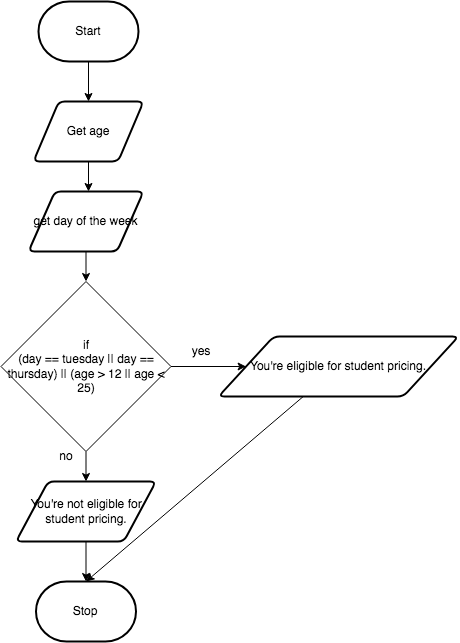

The diagram above was exported from draw.io. Its source (the exported page's mxGraphModel, read from the mxfile embedded in the PNG):
<mxGraphModel dx="854" dy="859" grid="1" gridSize="10" guides="1" tooltips="1" connect="1" arrows="1" fold="1" page="1" pageScale="1" pageWidth="827" pageHeight="1169" math="0" shadow="0">
  <root>
    <mxCell id="0" />
    <mxCell id="1" parent="0" />
    <mxCell id="26" style="edgeStyle=none;html=1;entryX=0.5;entryY=0;entryDx=0;entryDy=0;" edge="1" parent="1" source="4" target="5">
      <mxGeometry relative="1" as="geometry" />
    </mxCell>
    <mxCell id="4" value="Start" style="strokeWidth=2;html=1;shape=mxgraph.flowchart.terminator;whiteSpace=wrap;" parent="1" vertex="1">
      <mxGeometry x="360" y="20" width="100" height="60" as="geometry" />
    </mxCell>
    <mxCell id="13" style="edgeStyle=none;html=1;" parent="1" source="5" edge="1">
      <mxGeometry relative="1" as="geometry">
        <mxPoint x="410" y="210" as="targetPoint" />
      </mxGeometry>
    </mxCell>
    <mxCell id="5" value="Get age" style="shape=parallelogram;html=1;strokeWidth=2;perimeter=parallelogramPerimeter;whiteSpace=wrap;rounded=1;arcSize=12;size=0.23;" parent="1" vertex="1">
      <mxGeometry x="355" y="120" width="110" height="60" as="geometry" />
    </mxCell>
    <mxCell id="29" style="edgeStyle=none;html=1;entryX=0.5;entryY=0;entryDx=0;entryDy=0;" edge="1" parent="1" source="14" target="28">
      <mxGeometry relative="1" as="geometry" />
    </mxCell>
    <mxCell id="14" value="get day of the week" style="shape=parallelogram;html=1;strokeWidth=2;perimeter=parallelogramPerimeter;whiteSpace=wrap;rounded=1;arcSize=12;size=0.23;" parent="1" vertex="1">
      <mxGeometry x="350" y="210" width="115" height="60" as="geometry" />
    </mxCell>
    <mxCell id="21" value="Stop" style="strokeWidth=2;html=1;shape=mxgraph.flowchart.terminator;whiteSpace=wrap;" parent="1" vertex="1">
      <mxGeometry x="357.5" y="600" width="100" height="60" as="geometry" />
    </mxCell>
    <mxCell id="33" style="edgeStyle=none;html=1;" edge="1" parent="1" source="28" target="31">
      <mxGeometry relative="1" as="geometry" />
    </mxCell>
    <mxCell id="35" style="edgeStyle=none;html=1;entryX=0.5;entryY=0;entryDx=0;entryDy=0;" edge="1" parent="1" source="28" target="34">
      <mxGeometry relative="1" as="geometry" />
    </mxCell>
    <mxCell id="28" value="&lt;span&gt;if&lt;/span&gt;&lt;br&gt;&lt;span&gt;(day == tuesday || day == thursday) || (age &amp;gt; 12 || age &amp;lt; 25)&lt;/span&gt;" style="rhombus;whiteSpace=wrap;html=1;" vertex="1" parent="1">
      <mxGeometry x="322.5" y="300" width="170" height="170" as="geometry" />
    </mxCell>
    <mxCell id="37" style="edgeStyle=none;html=1;entryX=0.5;entryY=0;entryDx=0;entryDy=0;entryPerimeter=0;" edge="1" parent="1" source="31" target="21">
      <mxGeometry relative="1" as="geometry" />
    </mxCell>
    <mxCell id="31" value="&lt;span&gt;You're eligible for student pricing.&lt;/span&gt;" style="shape=parallelogram;html=1;strokeWidth=2;perimeter=parallelogramPerimeter;whiteSpace=wrap;rounded=1;arcSize=12;size=0.23;" vertex="1" parent="1">
      <mxGeometry x="540" y="355" width="240" height="60" as="geometry" />
    </mxCell>
    <mxCell id="36" style="edgeStyle=none;html=1;entryX=0.5;entryY=0;entryDx=0;entryDy=0;entryPerimeter=0;" edge="1" parent="1" source="34" target="21">
      <mxGeometry relative="1" as="geometry" />
    </mxCell>
    <mxCell id="34" value="&lt;span&gt;You're not eligible for student pricing.&lt;/span&gt;" style="shape=parallelogram;html=1;strokeWidth=2;perimeter=parallelogramPerimeter;whiteSpace=wrap;rounded=1;arcSize=12;size=0.23;" vertex="1" parent="1">
      <mxGeometry x="337.5" y="500" width="140" height="60" as="geometry" />
    </mxCell>
    <mxCell id="38" value="yes" style="text;html=1;strokeColor=none;fillColor=none;align=center;verticalAlign=middle;whiteSpace=wrap;rounded=0;" vertex="1" parent="1">
      <mxGeometry x="492.5" y="355" width="60" height="30" as="geometry" />
    </mxCell>
    <mxCell id="39" value="no" style="text;html=1;strokeColor=none;fillColor=none;align=center;verticalAlign=middle;whiteSpace=wrap;rounded=0;" vertex="1" parent="1">
      <mxGeometry x="357.5" y="460" width="60" height="30" as="geometry" />
    </mxCell>
  </root>
</mxGraphModel>